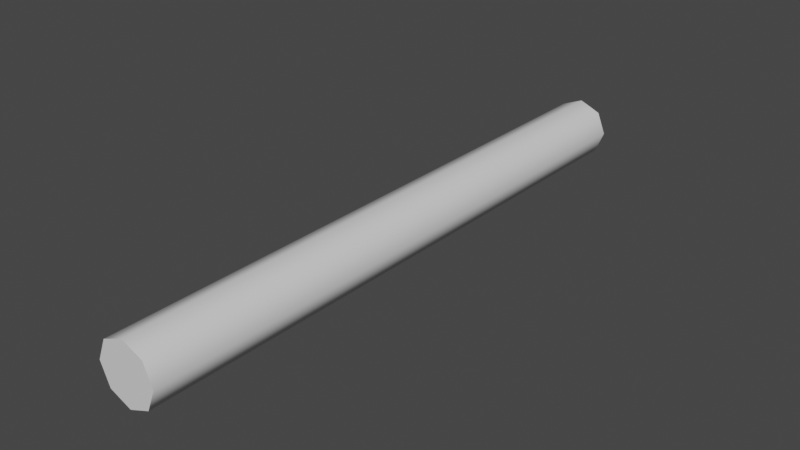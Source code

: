# Source: laserShot.blend  (saved by Blender 2.82.7; exported with 4.5.12 LTS)
import bpy
from mathutils import Matrix  # noqa: F401  (used for matrix-valued properties, if any)

bpy.ops.wm.read_factory_settings(use_empty=True)
scene = bpy.context.scene
scene.name = 'Scene'

# ---- collections
col_collection = bpy.data.collections.new('Collection'); scene.collection.children.link(col_collection)

# ---- materials (node trees are filled in below, after node groups)
mat_material = bpy.data.materials.new('Material')
mat_material.alpha_threshold = 0.0
mat_material.use_transparent_shadow = False
mat_material.line_color = (0.0, 0.0, 0.0, 1.0)

# ---- material node trees
mat_material.use_nodes = True; mat_material.node_tree.nodes.clear()
_N = mat_material.node_tree.nodes; _L = mat_material.node_tree.links
n0 = _N.new('ShaderNodeOutputMaterial'); n0.name = 'Material Output'; n0.location = (300, 300)
n1 = _N.new('ShaderNodeBsdfPrincipled'); n1.name = 'Principled BSDF'; n1.location = (10, 300)
n1.distribution = 'GGX'
n1.subsurface_method = 'BURLEY'
n1.inputs[2].default_value = 0.4
n1.inputs[3].default_value = 1.45
n1.inputs[27].default_value = (0.0, 0.0, 0.0, 1.0)
n1.inputs[28].default_value = 1.0
_L.new(n1.outputs[0], n0.inputs[0])
n0.is_active_output = True

# ---- world
world_world = bpy.data.worlds.new('World'); scene.world = world_world
world_world.use_nodes = True; world_world.node_tree.nodes.clear()
_N = world_world.node_tree.nodes; _L = world_world.node_tree.links
n0 = _N.new('ShaderNodeOutputWorld'); n0.name = 'World Output'; n0.location = (300, 300)
n1 = _N.new('ShaderNodeBackground'); n1.name = 'Background'; n1.location = (10, 300)
n1.inputs[0].default_value = (0.05088, 0.05088, 0.05088, 1.0)
_L.new(n1.outputs[0], n0.inputs[0])
n0.is_active_output = True
world_world.color = (0.05088, 0.05088, 0.05088)
world_world.use_sun_shadow = False
world_world.sun_shadow_jitter_overblur = 0.0

# ---- meshes
me_lasershot = bpy.data.meshes.new('laserShot')
me_lasershot.from_pydata([(0.0, 0.0, 0.05), (0.0, -1.0, 0.05), (0.03536, 0.0, 0.03536), (0.03536, -1.0, 0.03536), (0.05, 0.0, 4.153e-08), (0.05, -1.0, -4.59e-08), (0.03536, 0.0, -0.03536), (0.03536, -1.0, -0.03536), (-4.371e-09, 0.0, -0.05), (-4.371e-09, -1.0, -0.05), (-0.03536, 0.0, -0.03536), (-0.03536, -1.0, -0.03536), (-0.05, 0.0, 4.431e-08), (-0.05, -1.0, -4.312e-08), (-0.03536, 0.0, 0.03536), (-0.03536, -1.0, 0.03536)], [], [(0, 1, 3, 2), (2, 3, 5, 4), (4, 5, 7, 6), (6, 7, 9, 8), (8, 9, 11, 10), (10, 11, 13, 12), (3, 1, 15, 13, 11, 9, 7, 5), (12, 13, 15, 14), (14, 15, 1, 0), (0, 2, 4, 6, 8, 10, 12, 14)])
me_lasershot.polygons.foreach_set('use_smooth', [True] * 10)
_k = set([(0, 2), (0, 14), (1, 3), (1, 15), (2, 4), (3, 5), (4, 6), (5, 7), (6, 8), (7, 9), (8, 10), (9, 11), (10, 12), (11, 13), (12, 14), (13, 15)])
me_lasershot.attributes.new('sharp_edge', 'BOOLEAN', 'EDGE').data.foreach_set('value', [ (min(e.vertices), max(e.vertices)) in _k for e in me_lasershot.edges])
_uv = me_lasershot.uv_layers.new(name='UVMap')
_uv.uv.foreach_set('vector', [1.0, 0.5, 1.0, 1.0, 0.875, 1.0, 0.875, 0.5, 0.875, 0.5, 0.875, 1.0, 0.75, 1.0, 0.75, 0.5, 0.75, 0.5, 0.75, 1.0, 0.625, 1.0, 0.625, 0.5, 0.625, 0.5, 0.625, 1.0, 0.5, 1.0, 0.5, 0.5, 0.5, 0.5, 0.5, 1.0, 0.375, 1.0, 0.375, 0.5, 0.375, 0.5, 0.375, 1.0, 0.25, 1.0, 0.25, 0.5, 0.4197, 0.4197, 0.25, 0.49, 0.08029, 0.4197, 0.01, 0.25, 0.08029, 0.08029, 0.25, 0.01, 0.4197, 0.08029, 0.49, 0.25, 0.25, 0.5, 0.25, 1.0, 0.125, 1.0, 0.125, 0.5, 0.125, 0.5, 0.125, 1.0, 0.0, 1.0, 0.0, 0.5, 0.75, 0.49, 0.9197, 0.4197, 0.99, 0.25, 0.9197, 0.08029, 0.75, 0.01, 0.5803, 0.08029, 0.51, 0.25, 0.5803, 0.4197])
me_lasershot.materials.append(mat_material)
me_lasershot.use_remesh_preserve_volume = False
me_lasershot.use_remesh_preserve_attributes = False
me_lasershot.use_mirror_vertex_groups = False
me_lasershot.update()

# ---- objects
ob_lasershot = bpy.data.objects.new('laserShot', me_lasershot)

# ---- transforms, parenting, visibility, modifiers, constraints
ob_lasershot.location = (0.0, 0.0, 0.0)
ob_lasershot.lock_rotations_4d = False
ob_lasershot.empty_display_type = 'ARROWS'
ob_lasershot.lineart.crease_threshold = 0.0
_m = ob_lasershot.modifiers.new('EdgeSplit', 'EDGE_SPLIT')
_m.use_edge_angle = False

# ---- collection membership
col_collection.objects.link(ob_lasershot)

# ---- scene / render settings (as saved in the file)
scene.frame_start = 1; scene.frame_end = 250; scene.frame_set(1)
scene.render.engine = 'BLENDER_EEVEE_NEXT'
scene.cycles.use_denoising = False
scene.cycles.samples = 128
scene.cycles.sampling_pattern = 'TABULATED_SOBOL'
scene.cycles.use_adaptive_sampling = False
scene.cycles.use_light_tree = False
scene.view_settings.view_transform = 'Filmic'
bpy.context.view_layer.update()

# ---- added for rendering (the .blend has no active camera and no usable light): camera, sun
cam_auto = bpy.data.cameras.new('AutoCamera')
cam_auto.lens = 50.0
cam_auto.sensor_width = 36.0
cam_auto.clip_end = 1000.0
ob_auto_camera = bpy.data.objects.new('AutoCamera', cam_auto)
scene.collection.objects.link(ob_auto_camera)
ob_auto_camera.location = (0.934431, -1.62132, 0.747545)
ob_auto_camera.rotation_euler = (1.09748, -7.21219e-08, 0.694738)
scene.camera = ob_auto_camera
light_auto_sun = bpy.data.lights.new('AutoSun', 'SUN')
light_auto_sun.energy = 3.0
light_auto_sun.angle = 0.0523599
ob_auto_sun = bpy.data.objects.new('AutoSun', light_auto_sun)
scene.collection.objects.link(ob_auto_sun)
ob_auto_sun.rotation_euler = (0.872665, 0.174533, 0.523599)
bpy.context.view_layer.update()
